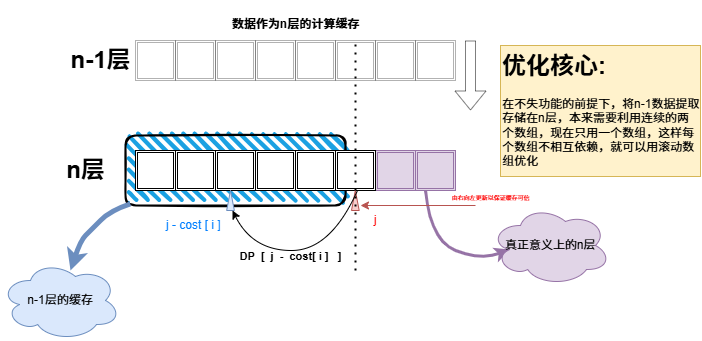

The diagram above was exported from draw.io. Its source (the exported page's mxGraphModel, read from the mxfile embedded in the PNG):
<mxGraphModel dx="526" dy="378" grid="1" gridSize="10" guides="1" tooltips="1" connect="1" arrows="1" fold="1" page="1" pageScale="1" pageWidth="1169" pageHeight="827" math="0" shadow="0">
  <root>
    <mxCell id="0" />
    <mxCell id="1" parent="0" />
    <mxCell id="RQypuuLo7cBhAH6e44Fo-243" value="" style="rounded=1;whiteSpace=wrap;html=1;strokeWidth=2;fillWeight=4;hachureGap=8;hachureAngle=45;fillColor=#1ba1e2;sketch=1;" vertex="1" parent="1">
      <mxGeometry x="405" y="379" width="220" height="70" as="geometry" />
    </mxCell>
    <mxCell id="RQypuuLo7cBhAH6e44Fo-199" value="" style="shape=ext;double=1;whiteSpace=wrap;html=1;aspect=fixed;opacity=30;" vertex="1" parent="1">
      <mxGeometry x="655" y="284" width="40" height="40" as="geometry" />
    </mxCell>
    <mxCell id="RQypuuLo7cBhAH6e44Fo-200" value="" style="shape=ext;double=1;whiteSpace=wrap;html=1;aspect=fixed;opacity=30;" vertex="1" parent="1">
      <mxGeometry x="695" y="284" width="40" height="40" as="geometry" />
    </mxCell>
    <mxCell id="RQypuuLo7cBhAH6e44Fo-202" value="" style="shape=ext;double=1;whiteSpace=wrap;html=1;aspect=fixed;opacity=30;" vertex="1" parent="1">
      <mxGeometry x="575" y="284" width="40" height="40" as="geometry" />
    </mxCell>
    <mxCell id="RQypuuLo7cBhAH6e44Fo-203" value="" style="shape=ext;double=1;whiteSpace=wrap;html=1;aspect=fixed;opacity=30;" vertex="1" parent="1">
      <mxGeometry x="615" y="284" width="40" height="40" as="geometry" />
    </mxCell>
    <mxCell id="RQypuuLo7cBhAH6e44Fo-208" value="" style="shape=ext;double=1;whiteSpace=wrap;html=1;aspect=fixed;opacity=30;" vertex="1" parent="1">
      <mxGeometry x="495" y="284" width="40" height="40" as="geometry" />
    </mxCell>
    <mxCell id="RQypuuLo7cBhAH6e44Fo-209" value="" style="shape=ext;double=1;whiteSpace=wrap;html=1;aspect=fixed;opacity=30;" vertex="1" parent="1">
      <mxGeometry x="535" y="284" width="40" height="40" as="geometry" />
    </mxCell>
    <mxCell id="RQypuuLo7cBhAH6e44Fo-210" value="" style="shape=ext;double=1;whiteSpace=wrap;html=1;aspect=fixed;opacity=30;" vertex="1" parent="1">
      <mxGeometry x="415" y="284" width="40" height="40" as="geometry" />
    </mxCell>
    <mxCell id="RQypuuLo7cBhAH6e44Fo-211" value="" style="shape=ext;double=1;whiteSpace=wrap;html=1;aspect=fixed;opacity=30;" vertex="1" parent="1">
      <mxGeometry x="455" y="284" width="40" height="40" as="geometry" />
    </mxCell>
    <mxCell id="RQypuuLo7cBhAH6e44Fo-212" value="" style="shape=ext;double=1;whiteSpace=wrap;html=1;aspect=fixed;fillColor=#e1d5e7;strokeColor=#9673a6;" vertex="1" parent="1">
      <mxGeometry x="655" y="394" width="40" height="40" as="geometry" />
    </mxCell>
    <mxCell id="RQypuuLo7cBhAH6e44Fo-213" value="" style="shape=ext;double=1;whiteSpace=wrap;html=1;aspect=fixed;fillColor=#e1d5e7;strokeColor=#9673a6;" vertex="1" parent="1">
      <mxGeometry x="695" y="394" width="40" height="40" as="geometry" />
    </mxCell>
    <mxCell id="RQypuuLo7cBhAH6e44Fo-214" value="" style="shape=ext;double=1;whiteSpace=wrap;html=1;aspect=fixed;" vertex="1" parent="1">
      <mxGeometry x="575" y="394" width="40" height="40" as="geometry" />
    </mxCell>
    <mxCell id="RQypuuLo7cBhAH6e44Fo-215" value="" style="shape=ext;double=1;whiteSpace=wrap;html=1;aspect=fixed;" vertex="1" parent="1">
      <mxGeometry x="615" y="394" width="40" height="40" as="geometry" />
    </mxCell>
    <mxCell id="RQypuuLo7cBhAH6e44Fo-216" value="" style="shape=ext;double=1;whiteSpace=wrap;html=1;aspect=fixed;" vertex="1" parent="1">
      <mxGeometry x="495" y="394" width="40" height="40" as="geometry" />
    </mxCell>
    <mxCell id="RQypuuLo7cBhAH6e44Fo-217" value="" style="shape=ext;double=1;whiteSpace=wrap;html=1;aspect=fixed;" vertex="1" parent="1">
      <mxGeometry x="535" y="394" width="40" height="40" as="geometry" />
    </mxCell>
    <mxCell id="RQypuuLo7cBhAH6e44Fo-218" value="" style="shape=ext;double=1;whiteSpace=wrap;html=1;aspect=fixed;" vertex="1" parent="1">
      <mxGeometry x="415" y="394" width="40" height="40" as="geometry" />
    </mxCell>
    <mxCell id="RQypuuLo7cBhAH6e44Fo-219" value="" style="shape=ext;double=1;whiteSpace=wrap;html=1;aspect=fixed;" vertex="1" parent="1">
      <mxGeometry x="455" y="394" width="40" height="40" as="geometry" />
    </mxCell>
    <mxCell id="RQypuuLo7cBhAH6e44Fo-220" value="n-1层" style="text;strokeColor=none;fillColor=none;html=1;fontSize=24;fontStyle=1;verticalAlign=middle;align=center;opacity=30;" vertex="1" parent="1">
      <mxGeometry x="355" y="289" width="50" height="30" as="geometry" />
    </mxCell>
    <mxCell id="RQypuuLo7cBhAH6e44Fo-229" value="n层" style="text;strokeColor=none;fillColor=none;html=1;fontSize=24;fontStyle=1;verticalAlign=middle;align=center;" vertex="1" parent="1">
      <mxGeometry x="315" y="394" width="100" height="40" as="geometry" />
    </mxCell>
    <mxCell id="RQypuuLo7cBhAH6e44Fo-230" value="" style="shape=mxgraph.arrows2.wedgeArrow;html=1;bendable=0;startWidth=3.8461538461538467;fillColor=#f8cecc;defaultFillColor=invert;defaultGradientColor=invert;rounded=0;strokeColor=#b85450;" edge="1" parent="1">
      <mxGeometry width="100" height="100" relative="1" as="geometry">
        <mxPoint x="634.8299999999999" y="454" as="sourcePoint" />
        <mxPoint x="634.8299999999999" y="434" as="targetPoint" />
      </mxGeometry>
    </mxCell>
    <mxCell id="RQypuuLo7cBhAH6e44Fo-231" value="" style="shape=mxgraph.arrows2.wedgeArrow;html=1;bendable=0;startWidth=3.8461538461538467;fillColor=#dae8fc;defaultFillColor=invert;defaultGradientColor=invert;rounded=0;strokeColor=#6c8ebf;" edge="1" parent="1">
      <mxGeometry width="100" height="100" relative="1" as="geometry">
        <mxPoint x="510" y="454" as="sourcePoint" />
        <mxPoint x="510" y="434" as="targetPoint" />
      </mxGeometry>
    </mxCell>
    <mxCell id="RQypuuLo7cBhAH6e44Fo-237" value="" style="curved=1;endArrow=classic;html=1;rounded=0;exitX=0.5;exitY=1;exitDx=0;exitDy=0;" edge="1" parent="1">
      <mxGeometry width="50" height="50" relative="1" as="geometry">
        <mxPoint x="637" y="434" as="sourcePoint" />
        <mxPoint x="512" y="454" as="targetPoint" />
        <Array as="points">
          <mxPoint x="610" y="494" />
          <mxPoint x="532" y="494" />
        </Array>
      </mxGeometry>
    </mxCell>
    <mxCell id="RQypuuLo7cBhAH6e44Fo-240" value="&lt;b&gt;DP&amp;nbsp; [&amp;nbsp; j&amp;nbsp; -&amp;nbsp; cost[ i ]&amp;nbsp; &amp;nbsp;]&lt;/b&gt;" style="edgeLabel;html=1;align=center;verticalAlign=middle;resizable=0;points=[];labelBackgroundColor=none;spacingTop=20;spacingBottom=-7;" vertex="1" connectable="0" parent="RQypuuLo7cBhAH6e44Fo-237">
      <mxGeometry x="0.1284" y="-8" relative="1" as="geometry">
        <mxPoint as="offset" />
      </mxGeometry>
    </mxCell>
    <mxCell id="RQypuuLo7cBhAH6e44Fo-238" value="" style="endArrow=none;dashed=1;html=1;dashPattern=1 3;strokeWidth=2;rounded=0;entryX=0.5;entryY=0;entryDx=0;entryDy=0;" edge="1" parent="1" target="RQypuuLo7cBhAH6e44Fo-203">
      <mxGeometry width="50" height="50" relative="1" as="geometry">
        <mxPoint x="635" y="514" as="sourcePoint" />
        <mxPoint x="650" y="434" as="targetPoint" />
      </mxGeometry>
    </mxCell>
    <mxCell id="RQypuuLo7cBhAH6e44Fo-244" value="" style="curved=1;endArrow=classic;html=1;rounded=0;exitX=0.022;exitY=0.978;exitDx=0;exitDy=0;exitPerimeter=0;fillColor=#dae8fc;strokeColor=#6c8ebf;strokeWidth=5;" edge="1" parent="1" source="RQypuuLo7cBhAH6e44Fo-243">
      <mxGeometry width="50" height="50" relative="1" as="geometry">
        <mxPoint x="380" y="514" as="sourcePoint" />
        <mxPoint x="350" y="514" as="targetPoint" />
        <Array as="points">
          <mxPoint x="390" y="454" />
          <mxPoint x="370" y="474" />
          <mxPoint x="360" y="484" />
        </Array>
      </mxGeometry>
    </mxCell>
    <mxCell id="RQypuuLo7cBhAH6e44Fo-245" value="n-1层的缓存" style="ellipse;shape=cloud;whiteSpace=wrap;html=1;fillColor=#dae8fc;strokeColor=#6c8ebf;" vertex="1" parent="1">
      <mxGeometry x="280" y="504" width="120" height="80" as="geometry" />
    </mxCell>
    <mxCell id="RQypuuLo7cBhAH6e44Fo-247" value="&lt;font style=&quot;font-size: 12px;&quot;&gt;数据作为n层的计算缓存&lt;/font&gt;" style="text;strokeColor=none;fillColor=none;html=1;fontSize=24;fontStyle=1;verticalAlign=middle;align=center;" vertex="1" parent="1">
      <mxGeometry x="525" y="244" width="100" height="40" as="geometry" />
    </mxCell>
    <mxCell id="RQypuuLo7cBhAH6e44Fo-248" value="" style="shape=flexArrow;endArrow=classic;html=1;rounded=0;flowAnimation=0;opacity=50;" edge="1" parent="1">
      <mxGeometry width="50" height="50" relative="1" as="geometry">
        <mxPoint x="750" y="284" as="sourcePoint" />
        <mxPoint x="750" y="354" as="targetPoint" />
      </mxGeometry>
    </mxCell>
    <mxCell id="RQypuuLo7cBhAH6e44Fo-249" value="" style="curved=1;endArrow=classic;html=1;rounded=0;exitX=0.25;exitY=1;exitDx=0;exitDy=0;fillColor=#e1d5e7;strokeColor=#9673a6;strokeWidth=3;entryX=0.16;entryY=0.55;entryDx=0;entryDy=0;entryPerimeter=0;" edge="1" parent="1" source="RQypuuLo7cBhAH6e44Fo-213" target="RQypuuLo7cBhAH6e44Fo-251">
      <mxGeometry width="50" height="50" relative="1" as="geometry">
        <mxPoint x="710" y="444" as="sourcePoint" />
        <mxPoint x="780" y="494" as="targetPoint" />
        <Array as="points">
          <mxPoint x="710" y="484" />
          <mxPoint x="760" y="504" />
        </Array>
      </mxGeometry>
    </mxCell>
    <mxCell id="RQypuuLo7cBhAH6e44Fo-251" value="真正意义上的n层" style="ellipse;shape=cloud;whiteSpace=wrap;html=1;fillColor=#e1d5e7;strokeColor=#9673a6;" vertex="1" parent="1">
      <mxGeometry x="770" y="449" width="120" height="80" as="geometry" />
    </mxCell>
    <mxCell id="RQypuuLo7cBhAH6e44Fo-252" value="&lt;font style=&quot;color: rgb(0, 127, 255);&quot;&gt;j - cost [ i ]&amp;nbsp;&lt;/font&gt;" style="text;html=1;align=center;verticalAlign=middle;whiteSpace=wrap;rounded=0;" vertex="1" parent="1">
      <mxGeometry x="445" y="454" width="60" height="30" as="geometry" />
    </mxCell>
    <mxCell id="RQypuuLo7cBhAH6e44Fo-253" value="&lt;font style=&quot;color: rgb(255, 0, 0);&quot;&gt;j&lt;/font&gt;" style="text;html=1;align=center;verticalAlign=middle;whiteSpace=wrap;rounded=0;" vertex="1" parent="1">
      <mxGeometry x="625" y="449" width="60" height="30" as="geometry" />
    </mxCell>
    <mxCell id="RQypuuLo7cBhAH6e44Fo-256" value="&lt;h1 style=&quot;margin-top: 0px;&quot;&gt;优化核心:&lt;/h1&gt;&lt;p&gt;在不失功能的前提下，将n-1数据提取存储在n层，本来需要利用连续的两个数组，现在只用一个数组，这样每个数组不相互依赖，就可以用滚动数组优化&lt;/p&gt;" style="text;html=1;whiteSpace=wrap;overflow=hidden;rounded=0;fillColor=#fff2cc;strokeColor=#d6b656;" vertex="1" parent="1">
      <mxGeometry x="780" y="289" width="200" height="131" as="geometry" />
    </mxCell>
    <mxCell id="RQypuuLo7cBhAH6e44Fo-257" value="" style="endArrow=classic;html=1;rounded=0;fillColor=#f8cecc;strokeColor=#b85450;" edge="1" parent="1">
      <mxGeometry width="50" height="50" relative="1" as="geometry">
        <mxPoint x="755" y="449" as="sourcePoint" />
        <mxPoint x="640" y="449" as="targetPoint" />
      </mxGeometry>
    </mxCell>
    <mxCell id="RQypuuLo7cBhAH6e44Fo-258" value="&lt;font style=&quot;font-size: 6px; color: rgb(255, 0, 0);&quot;&gt;由右向左更新以保证缓存可信&lt;/font&gt;" style="edgeLabel;html=1;align=center;verticalAlign=middle;resizable=0;points=[];labelBackgroundColor=none;" vertex="1" connectable="0" parent="RQypuuLo7cBhAH6e44Fo-257">
      <mxGeometry x="-0.4296" y="4" relative="1" as="geometry">
        <mxPoint x="48" y="-13" as="offset" />
      </mxGeometry>
    </mxCell>
  </root>
</mxGraphModel>